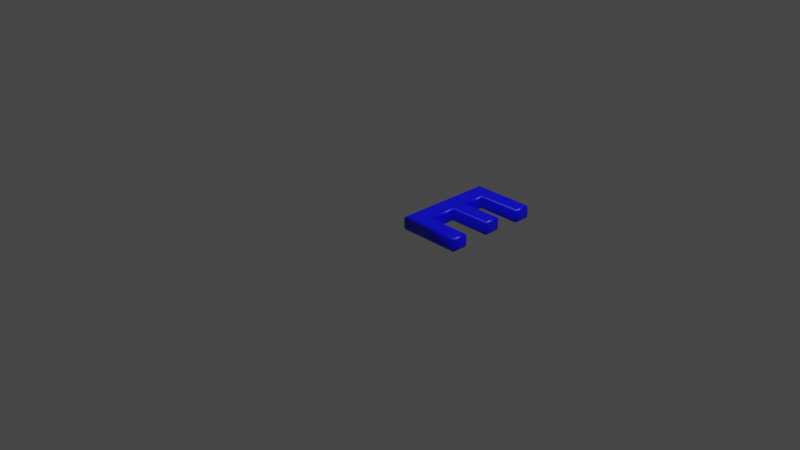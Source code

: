 # Source: 69.blend  (saved by Blender 2.83.19; exported with 4.5.12 LTS)
import bpy
from mathutils import Matrix  # noqa: F401  (used for matrix-valued properties, if any)

bpy.ops.wm.read_factory_settings(use_empty=True)
scene = bpy.context.scene
scene.name = 'Scene'

# ---- collections
col_collection = bpy.data.collections.new('Collection'); scene.collection.children.link(col_collection)

# ---- materials (node trees are filled in below, after node groups)
mat_material = bpy.data.materials.new('Material')
mat_material.alpha_threshold = 0.0
mat_material.use_transparent_shadow = False
mat_material.line_color = (0.0, 0.0, 0.0, 1.0)

# ---- material node trees
mat_material.use_nodes = True; mat_material.node_tree.nodes.clear()
_N = mat_material.node_tree.nodes; _L = mat_material.node_tree.links
n0 = _N.new('ShaderNodeOutputMaterial'); n0.name = 'Material Output'; n0.location = (300, 300)
n1 = _N.new('ShaderNodeBsdfPrincipled'); n1.name = 'Principled BSDF'; n1.location = (10, 300)
n1.distribution = 'GGX'
n1.subsurface_method = 'BURLEY'
n1.inputs[0].default_value = (0.0, 0.0, 1.0, 1.0)
n1.inputs[2].default_value = 0.4
n1.inputs[3].default_value = 1.45
n1.inputs[27].default_value = (0.0, 0.0, 0.0, 1.0)
n1.inputs[28].default_value = 1.0
_L.new(n1.outputs[0], n0.inputs[0])
n0.is_active_output = True

# ---- world
world_world = bpy.data.worlds.new('World'); scene.world = world_world
world_world.use_nodes = True; world_world.node_tree.nodes.clear()
_N = world_world.node_tree.nodes; _L = world_world.node_tree.links
n0 = _N.new('ShaderNodeOutputWorld'); n0.name = 'World Output'; n0.location = (300, 300)
n1 = _N.new('ShaderNodeBackground'); n1.name = 'Background'; n1.location = (10, 300)
n1.inputs[0].default_value = (0.05088, 0.05088, 0.05088, 1.0)
_L.new(n1.outputs[0], n0.inputs[0])
n0.is_active_output = True
world_world.color = (0.05088, 0.05088, 0.05088)
world_world.use_sun_shadow = False
world_world.sun_shadow_jitter_overblur = 0.0

# ---- cameras
cam_camera = bpy.data.cameras.new('Camera')
cam_camera.clip_end = 100.0
cam_camera.ortho_scale = 7.314

# ---- lights
light_light = bpy.data.lights.new('Light', 'POINT')
light_light.transmission_factor = 0.0
light_light.energy = 1000.0
light_light.shadow_soft_size = 0.1
light_light.shadow_maximum_resolution = 0.006
light_light.use_absolute_resolution = True

# ---- meshes
me_69 = bpy.data.meshes.new('69')
me_69.from_pydata([(0.1371, 1.311e-09, 0.08), (0.1371, 1.039, 0.08), (0.7539, 1.039, 0.08), (0.7539, 0.921, 0.08), (0.2778, 0.921, 0.08), (0.2778, 0.6133, 0.08), (0.733, 0.6133, 0.08), (0.733, 0.495, 0.08), (0.2778, 0.495, 0.08), (0.2778, 0.1183, 0.08), (0.7671, 0.1183, 0.08), (0.7671, 1.311e-09, 0.08), (0.1371, -3.577e-10, -0.08), (0.1371, 1.039, -0.08), (0.7539, 1.039, -0.08), (0.7539, 0.921, -0.08), (0.2778, 0.921, -0.08), (0.2778, 0.6133, -0.08), (0.733, 0.6133, -0.08), (0.733, 0.495, -0.08), (0.2778, 0.495, -0.08), (0.2778, 0.1183, -0.08), (0.7671, 0.1183, -0.08), (0.7671, -3.577e-10, -0.08), (0.1371, -3.577e-10, -0.08), (0.1257, -0.01148, -0.07772), (0.1159, -0.02121, -0.07121), (0.1094, -0.02772, -0.06148), (0.1071, -0.03, -0.05), (0.1071, -0.03, 0.05), (0.1094, -0.02772, 0.06148), (0.1159, -0.02121, 0.07121), (0.1257, -0.01148, 0.07772), (0.1371, 1.311e-09, 0.08), (0.1371, 1.039, -0.08), (0.1257, 1.051, -0.07772), (0.1159, 1.061, -0.07121), (0.1094, 1.067, -0.06148), (0.1071, 1.069, -0.05), (0.1071, 1.069, 0.05), (0.1094, 1.067, 0.06148), (0.1159, 1.061, 0.07121), (0.1257, 1.051, 0.07772), (0.1371, 1.039, 0.08), (0.7539, 1.039, -0.08), (0.7654, 1.051, -0.07772), (0.7751, 1.061, -0.07121), (0.7816, 1.067, -0.06148), (0.7839, 1.069, -0.05), (0.7839, 1.069, 0.05), (0.7816, 1.067, 0.06148), (0.7751, 1.061, 0.07121), (0.7654, 1.051, 0.07772), (0.7539, 1.039, 0.08), (0.7539, 0.921, -0.08), (0.7654, 0.9095, -0.07772), (0.7751, 0.8998, -0.07121), (0.7816, 0.8933, -0.06148), (0.7839, 0.891, -0.05), (0.7839, 0.891, 0.05), (0.7816, 0.8933, 0.06148), (0.7751, 0.8998, 0.07121), (0.7654, 0.9095, 0.07772), (0.7539, 0.921, 0.08), (0.2778, 0.921, -0.08), (0.2892, 0.9095, -0.07772), (0.299, 0.8998, -0.07121), (0.3055, 0.8933, -0.06148), (0.3078, 0.891, -0.05), (0.3078, 0.891, 0.05), (0.3055, 0.8933, 0.06148), (0.299, 0.8998, 0.07121), (0.2892, 0.9095, 0.07772), (0.2778, 0.921, 0.08), (0.2778, 0.6133, -0.08), (0.2892, 0.6248, -0.07772), (0.299, 0.6345, -0.07121), (0.3055, 0.641, -0.06148), (0.3078, 0.6433, -0.05), (0.3078, 0.6433, 0.05), (0.3055, 0.641, 0.06148), (0.299, 0.6345, 0.07121), (0.2892, 0.6248, 0.07772), (0.2778, 0.6133, 0.08), (0.733, 0.6133, -0.08), (0.7445, 0.6248, -0.07772), (0.7542, 0.6345, -0.07121), (0.7607, 0.641, -0.06148), (0.763, 0.6433, -0.05), (0.763, 0.6433, 0.05), (0.7607, 0.641, 0.06148), (0.7542, 0.6345, 0.07121), (0.7445, 0.6248, 0.07772), (0.733, 0.6133, 0.08), (0.733, 0.495, -0.08), (0.7445, 0.4835, -0.07772), (0.7542, 0.4737, -0.07121), (0.7607, 0.4672, -0.06148), (0.763, 0.465, -0.05), (0.763, 0.465, 0.05), (0.7607, 0.4672, 0.06148), (0.7542, 0.4737, 0.07121), (0.7445, 0.4835, 0.07772), (0.733, 0.495, 0.08), (0.2778, 0.495, -0.08), (0.2892, 0.4835, -0.07772), (0.299, 0.4737, -0.07121), (0.3055, 0.4672, -0.06148), (0.3078, 0.465, -0.05), (0.3078, 0.465, 0.05), (0.3055, 0.4672, 0.06148), (0.299, 0.4737, 0.07121), (0.2892, 0.4835, 0.07772), (0.2778, 0.495, 0.08), (0.2778, 0.1183, -0.08), (0.2892, 0.1298, -0.07772), (0.299, 0.1396, -0.07121), (0.3055, 0.1461, -0.06148), (0.3078, 0.1483, -0.05), (0.3078, 0.1483, 0.05), (0.3055, 0.1461, 0.06148), (0.299, 0.1396, 0.07121), (0.2892, 0.1298, 0.07772), (0.2778, 0.1183, 0.08), (0.7671, 0.1183, -0.08), (0.7786, 0.1298, -0.07772), (0.7884, 0.1396, -0.07121), (0.7949, 0.1461, -0.06148), (0.7971, 0.1483, -0.05), (0.7971, 0.1483, 0.05), (0.7949, 0.1461, 0.06148), (0.7884, 0.1396, 0.07121), (0.7786, 0.1298, 0.07772), (0.7671, 0.1183, 0.08), (0.7671, -3.577e-10, -0.08), (0.7786, -0.01148, -0.07772), (0.7884, -0.02121, -0.07121), (0.7949, -0.02772, -0.06148), (0.7971, -0.03, -0.05), (0.7971, -0.03, 0.05), (0.7949, -0.02772, 0.06148), (0.7884, -0.02121, 0.07121), (0.7786, -0.01148, 0.07772), (0.7671, 1.311e-09, 0.08)], [], [(0, 4, 1), (4, 2, 1), (4, 3, 2), (0, 5, 4), (0, 8, 5), (8, 6, 5), (8, 7, 6), (0, 9, 8), (0, 10, 9), (0, 11, 10), (16, 12, 13), (14, 16, 13), (15, 16, 14), (17, 12, 16), (20, 12, 17), (18, 20, 17), (19, 20, 18), (21, 12, 20), (22, 12, 21), (23, 12, 22), (25, 35, 34, 24), (26, 36, 35, 25), (27, 37, 36, 26), (28, 38, 37, 27), (29, 39, 38, 28), (30, 40, 39, 29), (31, 41, 40, 30), (32, 42, 41, 31), (33, 43, 42, 32), (35, 45, 44, 34), (36, 46, 45, 35), (37, 47, 46, 36), (38, 48, 47, 37), (39, 49, 48, 38), (40, 50, 49, 39), (41, 51, 50, 40), (42, 52, 51, 41), (43, 53, 52, 42), (45, 55, 54, 44), (46, 56, 55, 45), (47, 57, 56, 46), (48, 58, 57, 47), (49, 59, 58, 48), (50, 60, 59, 49), (51, 61, 60, 50), (52, 62, 61, 51), (53, 63, 62, 52), (55, 65, 64, 54), (56, 66, 65, 55), (57, 67, 66, 56), (58, 68, 67, 57), (59, 69, 68, 58), (60, 70, 69, 59), (61, 71, 70, 60), (62, 72, 71, 61), (63, 73, 72, 62), (65, 75, 74, 64), (66, 76, 75, 65), (67, 77, 76, 66), (68, 78, 77, 67), (69, 79, 78, 68), (70, 80, 79, 69), (71, 81, 80, 70), (72, 82, 81, 71), (73, 83, 82, 72), (75, 85, 84, 74), (76, 86, 85, 75), (77, 87, 86, 76), (78, 88, 87, 77), (79, 89, 88, 78), (80, 90, 89, 79), (81, 91, 90, 80), (82, 92, 91, 81), (83, 93, 92, 82), (85, 95, 94, 84), (86, 96, 95, 85), (87, 97, 96, 86), (88, 98, 97, 87), (89, 99, 98, 88), (90, 100, 99, 89), (91, 101, 100, 90), (92, 102, 101, 91), (93, 103, 102, 92), (95, 105, 104, 94), (96, 106, 105, 95), (97, 107, 106, 96), (98, 108, 107, 97), (99, 109, 108, 98), (100, 110, 109, 99), (101, 111, 110, 100), (102, 112, 111, 101), (103, 113, 112, 102), (105, 115, 114, 104), (106, 116, 115, 105), (107, 117, 116, 106), (108, 118, 117, 107), (109, 119, 118, 108), (110, 120, 119, 109), (111, 121, 120, 110), (112, 122, 121, 111), (113, 123, 122, 112), (115, 125, 124, 114), (116, 126, 125, 115), (117, 127, 126, 116), (118, 128, 127, 117), (119, 129, 128, 118), (120, 130, 129, 119), (121, 131, 130, 120), (122, 132, 131, 121), (123, 133, 132, 122), (125, 135, 134, 124), (126, 136, 135, 125), (127, 137, 136, 126), (128, 138, 137, 127), (129, 139, 138, 128), (130, 140, 139, 129), (131, 141, 140, 130), (132, 142, 141, 131), (133, 143, 142, 132), (135, 25, 24, 134), (136, 26, 25, 135), (137, 27, 26, 136), (138, 28, 27, 137), (139, 29, 28, 138), (140, 30, 29, 139), (141, 31, 30, 140), (142, 32, 31, 141), (143, 33, 32, 142)])
me_69.polygons.foreach_set('use_smooth', [0, 0, 0, 0, 0, 0, 0, 0, 0, 0, 0, 0, 0, 0, 0, 0, 0, 0, 0, 0, 1, 1, 1, 1, 1, 1, 1, 1, 1, 1, 1, 1, 1, 1, 1, 1, 1, 1, 1, 1, 1, 1, 1, 1, 1, 1, 1, 1, 1, 1, 1, 1, 1, 1, 1, 1, 1, 1, 1, 1, 1, 1, 1, 1, 1, 1, 1, 1, 1, 1, 1, 1, 1, 1, 1, 1, 1, 1, 1, 1, 1, 1, 1, 1, 1, 1, 1, 1, 1, 1, 1, 1, 1, 1, 1, 1, 1, 1, 1, 1, 1, 1, 1, 1, 1, 1, 1, 1, 1, 1, 1, 1, 1, 1, 1, 1, 1, 1, 1, 1, 1, 1, 1, 1, 1, 1, 1, 1])
_uv = me_69.uv_layers.new(name='UVMap')
_uv.uv.foreach_set('vector', [0.9616, 0.2902, 0.538, 0.3549, 0.4836, 0.2902, 0.538, 0.3549, 0.4836, 0.5739, 0.4836, 0.2902, 0.538, 0.3549, 0.538, 0.5739, 0.4836, 0.5739, 0.9616, 0.2902, 0.6796, 0.3549, 0.538, 0.3549, 0.9616, 0.2902, 0.734, 0.3549, 0.6796, 0.3549, 0.734, 0.3549, 0.6796, 0.5643, 0.6796, 0.3549, 0.734, 0.3549, 0.734, 0.5643, 0.6796, 0.5643, 0.9616, 0.2902, 0.9072, 0.3549, 0.734, 0.3549, 0.9616, 0.2902, 0.9072, 0.5799, 0.9072, 0.3549, 0.9616, 0.2902, 0.9616, 0.5799, 0.9072, 0.5799, 0.538, 0.2252, 0.9616, 0.2899, 0.4836, 0.2899, 0.4836, 0.00623, 0.538, 0.2252, 0.4836, 0.2899, 0.538, 0.00623, 0.538, 0.2252, 0.4836, 0.00623, 0.6796, 0.2252, 0.9616, 0.2899, 0.538, 0.2252, 0.734, 0.2252, 0.9616, 0.2899, 0.6796, 0.2252, 0.6796, 0.01583, 0.734, 0.2252, 0.6796, 0.2252, 0.734, 0.01583, 0.734, 0.2252, 0.6796, 0.01583, 0.9072, 0.2252, 0.9616, 0.2899, 0.734, 0.2252, 0.9072, 0.0001439, 0.9616, 0.2899, 0.9072, 0.2252, 0.9616, 0.0001439, 0.9616, 0.2899, 0.9072, 0.0001439, 0.0503, 0.06943, 0.009021, 0.6261, 0.0001439, 0.6277, 0.04465, 0.06652, 0.05601, 0.07213, 0.01783, 0.6246, 0.009021, 0.6261, 0.0503, 0.06943, 0.06189, 0.07463, 0.0267, 0.6232, 0.01783, 0.6246, 0.05601, 0.07213, 0.06772, 0.07695, 0.03541, 0.6222, 0.0267, 0.6232, 0.06189, 0.07463, 0.101, 0.09012, 0.1005, 0.6134, 0.03541, 0.6222, 0.06772, 0.07695, 0.1075, 0.09011, 0.108, 0.6135, 0.1005, 0.6134, 0.101, 0.09012, 0.114, 0.09002, 0.1153, 0.6136, 0.108, 0.6135, 0.1075, 0.09011, 0.1203, 0.08975, 0.1226, 0.6138, 0.1153, 0.6136, 0.114, 0.09002, 0.1214, 0.08776, 0.1298, 0.614, 0.1226, 0.6138, 0.1203, 0.08975, 0.009021, 0.6261, 0.2048, 0.9892, 0.2003, 0.9999, 0.0001439, 0.6277, 0.01783, 0.6246, 0.2089, 0.9801, 0.2048, 0.9892, 0.009021, 0.6261, 0.0267, 0.6232, 0.2128, 0.972, 0.2089, 0.9801, 0.01783, 0.6246, 0.03541, 0.6222, 0.2166, 0.9649, 0.2128, 0.972, 0.0267, 0.6232, 0.1005, 0.6134, 0.2281, 0.9257, 0.2166, 0.9649, 0.03541, 0.6222, 0.108, 0.6135, 0.2315, 0.9203, 0.2281, 0.9257, 0.1005, 0.6134, 0.1153, 0.6136, 0.2348, 0.9153, 0.2315, 0.9203, 0.108, 0.6135, 0.1226, 0.6138, 0.238, 0.9106, 0.2348, 0.9153, 0.1153, 0.6136, 0.1298, 0.614, 0.2411, 0.9061, 0.238, 0.9106, 0.1226, 0.6138, 0.2048, 0.9892, 0.3132, 0.9738, 0.3174, 0.9827, 0.2003, 0.9999, 0.2089, 0.9801, 0.3094, 0.9663, 0.3132, 0.9738, 0.2048, 0.9892, 0.2128, 0.972, 0.3058, 0.9599, 0.3094, 0.9663, 0.2089, 0.9801, 0.2166, 0.9649, 0.3023, 0.9538, 0.3058, 0.9599, 0.2128, 0.972, 0.2281, 0.9257, 0.2908, 0.9179, 0.3023, 0.9538, 0.2166, 0.9649, 0.2315, 0.9203, 0.2866, 0.9139, 0.2908, 0.9179, 0.2281, 0.9257, 0.2348, 0.9153, 0.2825, 0.9101, 0.2866, 0.9139, 0.2315, 0.9203, 0.238, 0.9106, 0.2784, 0.9065, 0.2825, 0.9101, 0.2348, 0.9153, 0.2411, 0.9061, 0.2742, 0.9031, 0.2784, 0.9065, 0.238, 0.9106, 0.3132, 0.9738, 0.4748, 0.7036, 0.4833, 0.706, 0.3174, 0.9827, 0.3094, 0.9663, 0.4658, 0.701, 0.4748, 0.7036, 0.3132, 0.9738, 0.3058, 0.9599, 0.4566, 0.6985, 0.4658, 0.701, 0.3094, 0.9663, 0.3023, 0.9538, 0.447, 0.6961, 0.4566, 0.6985, 0.3058, 0.9599, 0.2908, 0.9179, 0.3117, 0.6414, 0.447, 0.6961, 0.3023, 0.9538, 0.2866, 0.9139, 0.3031, 0.6409, 0.3117, 0.6414, 0.2908, 0.9179, 0.2825, 0.9101, 0.2947, 0.6406, 0.3031, 0.6409, 0.2866, 0.9139, 0.2784, 0.9065, 0.2866, 0.6403, 0.2947, 0.6406, 0.2825, 0.9101, 0.2742, 0.9031, 0.2796, 0.6401, 0.2866, 0.6403, 0.2784, 0.9065, 0.4748, 0.7036, 0.4746, 0.4653, 0.4833, 0.4647, 0.4833, 0.706, 0.4658, 0.701, 0.4654, 0.4659, 0.4746, 0.4653, 0.4748, 0.7036, 0.4566, 0.6985, 0.4558, 0.4665, 0.4654, 0.4659, 0.4658, 0.701, 0.447, 0.6961, 0.4461, 0.4669, 0.4558, 0.4665, 0.4566, 0.6985, 0.3117, 0.6414, 0.2982, 0.4407, 0.4461, 0.4669, 0.447, 0.6961, 0.3031, 0.6409, 0.2887, 0.4393, 0.2982, 0.4407, 0.3117, 0.6414, 0.2947, 0.6406, 0.2794, 0.4377, 0.2887, 0.4393, 0.3031, 0.6409, 0.2866, 0.6403, 0.2705, 0.4361, 0.2794, 0.4377, 0.2947, 0.6406, 0.2796, 0.6401, 0.2618, 0.4343, 0.2705, 0.4361, 0.2866, 0.6403, 0.4746, 0.4653, 0.433, 0.177, 0.4379, 0.1757, 0.4833, 0.4647, 0.4654, 0.4659, 0.4289, 0.1779, 0.433, 0.177, 0.4746, 0.4653, 0.4558, 0.4665, 0.4253, 0.1786, 0.4289, 0.1779, 0.4654, 0.4659, 0.4461, 0.4669, 0.422, 0.1792, 0.4253, 0.1786, 0.4558, 0.4665, 0.2982, 0.4407, 0.4048, 0.1816, 0.422, 0.1792, 0.4461, 0.4669, 0.2887, 0.4393, 0.4017, 0.1813, 0.4048, 0.1816, 0.2982, 0.4407, 0.2794, 0.4377, 0.3987, 0.1809, 0.4017, 0.1813, 0.2887, 0.4393, 0.2705, 0.4361, 0.3956, 0.1803, 0.3987, 0.1809, 0.2794, 0.4377, 0.2618, 0.4343, 0.3926, 0.1797, 0.3956, 0.1803, 0.2705, 0.4361, 0.433, 0.177, 0.4178, 0.1373, 0.4209, 0.1362, 0.4379, 0.1757, 0.4289, 0.1779, 0.415, 0.1383, 0.4178, 0.1373, 0.433, 0.177, 0.4253, 0.1786, 0.4125, 0.1393, 0.415, 0.1383, 0.4289, 0.1779, 0.422, 0.1792, 0.41, 0.1403, 0.4125, 0.1393, 0.4253, 0.1786, 0.4048, 0.1816, 0.3981, 0.1446, 0.41, 0.1403, 0.422, 0.1792, 0.4017, 0.1813, 0.3958, 0.1457, 0.3981, 0.1446, 0.4048, 0.1816, 0.3987, 0.1809, 0.3935, 0.1467, 0.3958, 0.1457, 0.4017, 0.1813, 0.3956, 0.1803, 0.3911, 0.1478, 0.3935, 0.1467, 0.3987, 0.1809, 0.3926, 0.1797, 0.3885, 0.149, 0.3911, 0.1478, 0.3956, 0.1803, 0.4178, 0.1373, 0.3668, 0.03369, 0.369, 0.03111, 0.4209, 0.1362, 0.415, 0.1383, 0.3644, 0.03635, 0.3668, 0.03369, 0.4178, 0.1373, 0.4125, 0.1393, 0.3621, 0.03905, 0.3644, 0.03635, 0.415, 0.1383, 0.41, 0.1403, 0.3596, 0.04186, 0.3621, 0.03905, 0.4125, 0.1393, 0.3981, 0.1446, 0.3282, 0.07031, 0.3596, 0.04186, 0.41, 0.1403, 0.3958, 0.1457, 0.3266, 0.07277, 0.3282, 0.07031, 0.3981, 0.1446, 0.3935, 0.1467, 0.3251, 0.07517, 0.3266, 0.07277, 0.3958, 0.1457, 0.3911, 0.1478, 0.3236, 0.07746, 0.3251, 0.07517, 0.3935, 0.1467, 0.3885, 0.149, 0.3224, 0.07975, 0.3236, 0.07746, 0.3911, 0.1478, 0.3668, 0.03369, 0.269, 0.00304, 0.2693, 0.0001439, 0.369, 0.03111, 0.3644, 0.03635, 0.2687, 0.00605, 0.269, 0.00304, 0.3668, 0.03369, 0.3621, 0.03905, 0.2684, 0.009131, 0.2687, 0.00605, 0.3644, 0.03635, 0.3596, 0.04186, 0.268, 0.01224, 0.2684, 0.009131, 0.3621, 0.03905, 0.3282, 0.07031, 0.2542, 0.05185, 0.268, 0.01224, 0.3596, 0.04186, 0.3266, 0.07277, 0.2535, 0.05436, 0.2542, 0.05185, 0.3282, 0.07031, 0.3251, 0.07517, 0.2528, 0.05674, 0.2535, 0.05436, 0.3266, 0.07277, 0.3236, 0.07746, 0.252, 0.05903, 0.2528, 0.05674, 0.3251, 0.07517, 0.3224, 0.07975, 0.2513, 0.06098, 0.252, 0.05903, 0.3236, 0.07746, 0.269, 0.00304, 0.171, 0.01714, 0.1708, 0.01495, 0.2693, 0.0001439, 0.2687, 0.00605, 0.1712, 0.01904, 0.171, 0.01714, 0.269, 0.00304, 0.2684, 0.009131, 0.1713, 0.02076, 0.1712, 0.01904, 0.2687, 0.00605, 0.268, 0.01224, 0.1713, 0.02234, 0.1713, 0.02076, 0.2684, 0.009131, 0.2542, 0.05185, 0.1731, 0.03337, 0.1713, 0.02234, 0.268, 0.01224, 0.2535, 0.05436, 0.1726, 0.03512, 0.1731, 0.03337, 0.2542, 0.05185, 0.2528, 0.05674, 0.172, 0.03683, 0.1726, 0.03512, 0.2535, 0.05436, 0.252, 0.05903, 0.1714, 0.0386, 0.172, 0.03683, 0.2528, 0.05674, 0.2513, 0.06098, 0.1707, 0.04054, 0.1714, 0.0386, 0.252, 0.05903, 0.171, 0.01714, 0.1508, 0.01818, 0.1505, 0.01614, 0.1708, 0.01495, 0.1712, 0.01904, 0.1511, 0.02008, 0.1508, 0.01818, 0.171, 0.01714, 0.1713, 0.02076, 0.1515, 0.02189, 0.1511, 0.02008, 0.1712, 0.01904, 0.1713, 0.02234, 0.1519, 0.02361, 0.1515, 0.02189, 0.1713, 0.02076, 0.1731, 0.03337, 0.1554, 0.03378, 0.1519, 0.02361, 0.1713, 0.02234, 0.1726, 0.03512, 0.1555, 0.03603, 0.1554, 0.03378, 0.1731, 0.03337, 0.172, 0.03683, 0.1557, 0.03831, 0.1555, 0.03603, 0.1726, 0.03512, 0.1714, 0.0386, 0.1559, 0.04059, 0.1557, 0.03831, 0.172, 0.03683, 0.1707, 0.04054, 0.1561, 0.04292, 0.1559, 0.04059, 0.1714, 0.0386, 0.1508, 0.01818, 0.0503, 0.06943, 0.04465, 0.06652, 0.1505, 0.01614, 0.1511, 0.02008, 0.05601, 0.07213, 0.0503, 0.06943, 0.1508, 0.01818, 0.1515, 0.02189, 0.06189, 0.07463, 0.05601, 0.07213, 0.1511, 0.02008, 0.1519, 0.02361, 0.06772, 0.07695, 0.06189, 0.07463, 0.1515, 0.02189, 0.1554, 0.03378, 0.101, 0.09012, 0.06772, 0.07695, 0.1519, 0.02361, 0.1555, 0.03603, 0.1075, 0.09011, 0.101, 0.09012, 0.1554, 0.03378, 0.1557, 0.03831, 0.114, 0.09002, 0.1075, 0.09011, 0.1555, 0.03603, 0.1559, 0.04059, 0.1203, 0.08975, 0.114, 0.09002, 0.1557, 0.03831, 0.1561, 0.04292, 0.1214, 0.08776, 0.1203, 0.08975, 0.1559, 0.04059])
me_69.materials.append(mat_material)
me_69.use_remesh_fix_poles = True
me_69.use_remesh_preserve_attributes = False
me_69.use_mirror_vertex_groups = False
me_69.update()

# ---- objects
ob_light = bpy.data.objects.new('Light', light_light)
ob_camera = bpy.data.objects.new('Camera', cam_camera)
ob_69 = bpy.data.objects.new('69', me_69)

# ---- transforms, parenting, visibility, modifiers, constraints
ob_light.location = (4.076, 1.005, 5.904)
ob_light.rotation_euler = (0.6503, 0.05522, 1.866)
ob_light.lock_rotations_4d = False
ob_light.empty_display_type = 'ARROWS'
ob_light.color = (0.0, 0.0, 0.0, 0.0)
ob_light.lineart.crease_threshold = 0.0
ob_camera.location = (7.359, -6.926, 4.958)
ob_camera.rotation_euler = (1.109, 0.0, 0.8149)
ob_camera.lock_rotations_4d = False
ob_camera.empty_display_type = 'ARROWS'
ob_camera.color = (0.0, 0.0, 0.0, 0.0)
ob_camera.display_type = 'WIRE'
ob_camera.lineart.crease_threshold = 0.0
ob_69.location = (0.0, 0.0, 0.0)
ob_69.lineart.crease_threshold = 0.0

# ---- collection membership
col_collection.objects.link(ob_light)
col_collection.objects.link(ob_camera)
col_collection.objects.link(ob_69)

# ---- scene / render settings (as saved in the file)
scene.camera = ob_camera
scene.frame_start = 1; scene.frame_end = 250; scene.frame_set(1)
scene.render.engine = 'BLENDER_EEVEE_NEXT'
scene.cycles.use_denoising = False
scene.cycles.samples = 128
scene.cycles.sampling_pattern = 'TABULATED_SOBOL'
scene.cycles.use_adaptive_sampling = False
scene.cycles.use_light_tree = False
scene.view_settings.view_transform = 'Filmic'
bpy.context.view_layer.update()
